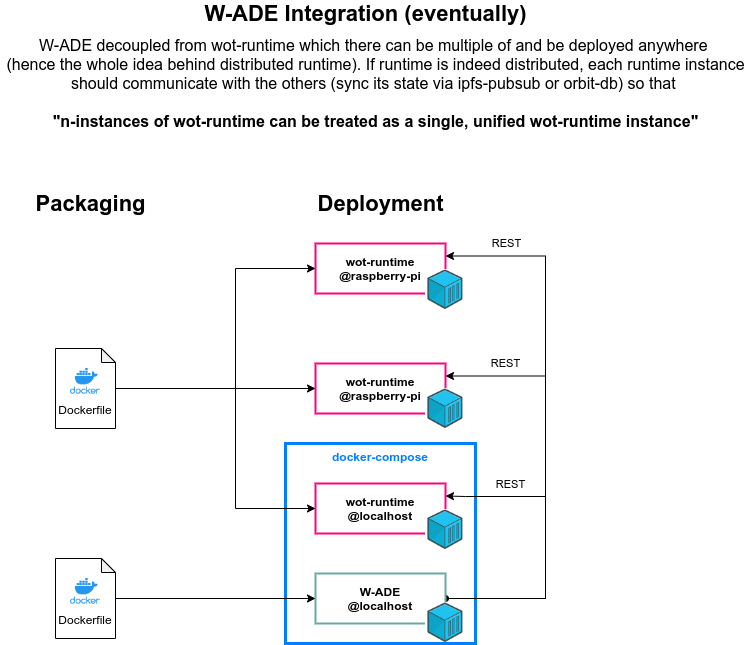

The diagram above was exported from draw.io. Its source (the exported page's mxGraphModel, read from the mxfile embedded in the PNG):
<mxGraphModel dx="1422" dy="1502" grid="1" gridSize="10" guides="1" tooltips="1" connect="1" arrows="1" fold="1" page="1" pageScale="1" pageWidth="1169" pageHeight="827" math="0" shadow="0">
  <root>
    <mxCell id="0" />
    <mxCell id="1" parent="0" />
    <mxCell id="2" value="&lt;b&gt;&lt;font color=&quot;#007fff&quot;&gt;docker-compose&lt;/font&gt;&lt;/b&gt;" style="whiteSpace=wrap;html=1;verticalAlign=top;strokeColor=#007FFF;strokeWidth=3;" vertex="1" parent="1">
      <mxGeometry x="580" y="-330" width="190" height="200" as="geometry" />
    </mxCell>
    <mxCell id="3" style="edgeStyle=orthogonalEdgeStyle;rounded=0;orthogonalLoop=1;jettySize=auto;html=1;entryX=1;entryY=0.25;entryDx=0;entryDy=0;exitX=1;exitY=0.5;exitDx=0;exitDy=0;" edge="1" source="10" target="8" parent="1">
      <mxGeometry relative="1" as="geometry">
        <mxPoint x="930" y="-200" as="sourcePoint" />
        <Array as="points">
          <mxPoint x="840" y="-175" />
          <mxPoint x="840" y="-277" />
          <mxPoint x="760" y="-277" />
        </Array>
      </mxGeometry>
    </mxCell>
    <mxCell id="4" value="REST" style="edgeLabel;html=1;align=center;verticalAlign=middle;resizable=0;points=[];" vertex="1" connectable="0" parent="3">
      <mxGeometry x="0.3428" y="-1" relative="1" as="geometry">
        <mxPoint x="-35" y="-11.030000000000001" as="offset" />
      </mxGeometry>
    </mxCell>
    <mxCell id="5" value="REST" style="edgeStyle=orthogonalEdgeStyle;rounded=0;orthogonalLoop=1;jettySize=auto;html=1;exitX=1;exitY=0.5;exitDx=0;exitDy=0;entryX=1;entryY=0.25;entryDx=0;entryDy=0;" edge="1" source="10" target="9" parent="1">
      <mxGeometry x="0.7788" y="-13" relative="1" as="geometry">
        <Array as="points">
          <mxPoint x="840" y="-175" />
          <mxPoint x="840" y="-517" />
        </Array>
        <mxPoint as="offset" />
      </mxGeometry>
    </mxCell>
    <mxCell id="6" style="edgeStyle=orthogonalEdgeStyle;rounded=0;orthogonalLoop=1;jettySize=auto;html=1;exitX=1;exitY=0.5;exitDx=0;exitDy=0;entryX=1;entryY=0.25;entryDx=0;entryDy=0;startArrow=oval;startFill=1;" edge="1" source="10" target="11" parent="1">
      <mxGeometry relative="1" as="geometry">
        <Array as="points">
          <mxPoint x="840" y="-175" />
          <mxPoint x="840" y="-397" />
        </Array>
      </mxGeometry>
    </mxCell>
    <mxCell id="7" value="REST" style="edgeLabel;html=1;align=center;verticalAlign=middle;resizable=0;points=[];" vertex="1" connectable="0" parent="6">
      <mxGeometry x="0.7338" y="-2" relative="1" as="geometry">
        <mxPoint x="3.450000000000001" y="-10.51" as="offset" />
      </mxGeometry>
    </mxCell>
    <mxCell id="8" value="&lt;b&gt;wot-runtime @localhost&lt;/b&gt;" style="rounded=0;whiteSpace=wrap;html=1;strokeWidth=2;strokeColor=#FF0080;" vertex="1" parent="1">
      <mxGeometry x="610" y="-290" width="130" height="50" as="geometry" />
    </mxCell>
    <mxCell id="9" value="&lt;b&gt;wot-runtime @raspberry-pi&lt;/b&gt;" style="rounded=0;whiteSpace=wrap;html=1;strokeWidth=2;strokeColor=#FF0080;" vertex="1" parent="1">
      <mxGeometry x="610" y="-530" width="130" height="50" as="geometry" />
    </mxCell>
    <mxCell id="10" value="&lt;b&gt;W-ADE&lt;br&gt;@localhost&lt;br&gt;&lt;/b&gt;" style="rounded=0;whiteSpace=wrap;html=1;strokeWidth=2;strokeColor=#67AB9F;" vertex="1" parent="1">
      <mxGeometry x="610" y="-200" width="130" height="50" as="geometry" />
    </mxCell>
    <mxCell id="11" value="&lt;b&gt;wot-runtime @raspberry-pi&lt;/b&gt;" style="rounded=0;whiteSpace=wrap;html=1;strokeWidth=2;strokeColor=#FF0080;" vertex="1" parent="1">
      <mxGeometry x="610" y="-410" width="130" height="50" as="geometry" />
    </mxCell>
    <mxCell id="12" value="" style="shape=image;verticalLabelPosition=bottom;labelBackgroundColor=#ffffff;verticalAlign=top;aspect=fixed;imageAspect=0;image=data:image/png,(base64 omitted: 4388 chars);" vertex="1" parent="1">
      <mxGeometry x="720" y="-504" width="40" height="40" as="geometry" />
    </mxCell>
    <mxCell id="13" value="" style="group" vertex="1" connectable="0" parent="1">
      <mxGeometry x="350" y="-425" width="60" height="80" as="geometry" />
    </mxCell>
    <mxCell id="14" value="&lt;br&gt;&lt;br&gt;&amp;nbsp;&lt;br&gt;Dockerfile" style="shape=note;whiteSpace=wrap;html=1;backgroundOutline=1;darkOpacity=0.05;size=14;" vertex="1" parent="13">
      <mxGeometry width="60" height="80" as="geometry" />
    </mxCell>
    <mxCell id="15" value="" style="shape=image;verticalLabelPosition=bottom;labelBackgroundColor=#ffffff;verticalAlign=top;aspect=fixed;imageAspect=0;image=https://www.docker.com/sites/default/files/d8/2019-07/vertical-logo-monochromatic.png;" vertex="1" parent="13">
      <mxGeometry x="15" y="20" width="30" height="25.67" as="geometry" />
    </mxCell>
    <mxCell id="16" style="edgeStyle=orthogonalEdgeStyle;rounded=0;orthogonalLoop=1;jettySize=auto;html=1;entryX=0;entryY=0.5;entryDx=0;entryDy=0;" edge="1" source="14" target="9" parent="1">
      <mxGeometry relative="1" as="geometry">
        <Array as="points">
          <mxPoint x="530" y="-385" />
          <mxPoint x="530" y="-505" />
        </Array>
      </mxGeometry>
    </mxCell>
    <mxCell id="17" style="edgeStyle=orthogonalEdgeStyle;rounded=0;orthogonalLoop=1;jettySize=auto;html=1;" edge="1" source="14" target="11" parent="1">
      <mxGeometry relative="1" as="geometry" />
    </mxCell>
    <mxCell id="18" style="edgeStyle=orthogonalEdgeStyle;rounded=0;orthogonalLoop=1;jettySize=auto;html=1;entryX=0;entryY=0.5;entryDx=0;entryDy=0;" edge="1" source="14" target="8" parent="1">
      <mxGeometry relative="1" as="geometry">
        <Array as="points">
          <mxPoint x="530" y="-385" />
          <mxPoint x="530" y="-265" />
        </Array>
      </mxGeometry>
    </mxCell>
    <mxCell id="19" value="" style="group" vertex="1" connectable="0" parent="1">
      <mxGeometry x="350" y="-215" width="60" height="80" as="geometry" />
    </mxCell>
    <mxCell id="20" value="" style="group" vertex="1" connectable="0" parent="19">
      <mxGeometry width="60" height="80" as="geometry" />
    </mxCell>
    <mxCell id="21" value="&lt;br&gt;&lt;br&gt;&amp;nbsp;&lt;br&gt;Dockerfile" style="shape=note;whiteSpace=wrap;html=1;backgroundOutline=1;darkOpacity=0.05;size=14;" vertex="1" parent="20">
      <mxGeometry width="60" height="80" as="geometry" />
    </mxCell>
    <mxCell id="22" value="" style="shape=image;verticalLabelPosition=bottom;labelBackgroundColor=#ffffff;verticalAlign=top;aspect=fixed;imageAspect=0;image=https://www.docker.com/sites/default/files/d8/2019-07/vertical-logo-monochromatic.png;" vertex="1" parent="20">
      <mxGeometry x="15" y="20" width="30" height="25.67" as="geometry" />
    </mxCell>
    <mxCell id="23" style="edgeStyle=orthogonalEdgeStyle;rounded=0;orthogonalLoop=1;jettySize=auto;html=1;entryX=0;entryY=0.5;entryDx=0;entryDy=0;" edge="1" source="21" target="10" parent="1">
      <mxGeometry relative="1" as="geometry" />
    </mxCell>
    <mxCell id="24" value="" style="shape=image;verticalLabelPosition=bottom;labelBackgroundColor=#ffffff;verticalAlign=top;aspect=fixed;imageAspect=0;image=data:image/png,(base64 omitted: 4388 chars);" vertex="1" parent="1">
      <mxGeometry x="720" y="-385" width="40" height="40" as="geometry" />
    </mxCell>
    <mxCell id="25" value="" style="shape=image;verticalLabelPosition=bottom;labelBackgroundColor=#ffffff;verticalAlign=top;aspect=fixed;imageAspect=0;image=data:image/png,(base64 omitted: 4388 chars);" vertex="1" parent="1">
      <mxGeometry x="720" y="-264" width="40" height="40" as="geometry" />
    </mxCell>
    <mxCell id="26" value="" style="shape=image;verticalLabelPosition=bottom;labelBackgroundColor=#ffffff;verticalAlign=top;aspect=fixed;imageAspect=0;image=data:image/png,(base64 omitted: 4388 chars);" vertex="1" parent="1">
      <mxGeometry x="720" y="-171" width="40" height="40" as="geometry" />
    </mxCell>
    <mxCell id="27" value="&lt;span style=&quot;font-size: 22px&quot;&gt;&lt;b&gt;W-ADE Integration (eventually)&lt;/b&gt;&lt;/span&gt;" style="text;html=1;align=center;verticalAlign=middle;resizable=0;points=[];autosize=1;" vertex="1" parent="1">
      <mxGeometry x="490" y="-770" width="340" height="20" as="geometry" />
    </mxCell>
    <mxCell id="28" value="&lt;font style=&quot;font-size: 16px&quot;&gt;W-ADE decoupled from wot-runtime which there can be multiple of and be deployed anywhere &lt;br&gt;(hence the whole idea behind distributed runtime). If runtime is indeed distributed, each runtime instance&lt;br&gt;should communicate with the others (sync its state via ipfs-pubsub or orbit-db) so that &lt;br&gt;&lt;br&gt;&lt;b&gt;&quot;n-instances of wot-runtime can be treated as a single, unified wot-runtime instance&quot;&lt;/b&gt;&lt;br&gt;&lt;/font&gt;" style="text;html=1;align=center;verticalAlign=middle;resizable=0;points=[];autosize=1;" vertex="1" parent="1">
      <mxGeometry x="295" y="-730" width="750" height="80" as="geometry" />
    </mxCell>
    <mxCell id="29" value="&lt;span style=&quot;font-size: 22px&quot;&gt;&lt;b&gt;Packaging&lt;/b&gt;&lt;/span&gt;" style="text;html=1;align=center;verticalAlign=middle;resizable=0;points=[];autosize=1;" vertex="1" parent="1">
      <mxGeometry x="320" y="-580" width="130" height="20" as="geometry" />
    </mxCell>
    <mxCell id="30" value="&lt;span style=&quot;font-size: 22px&quot;&gt;&lt;b&gt;Deployment&lt;/b&gt;&lt;/span&gt;" style="text;html=1;align=center;verticalAlign=middle;resizable=0;points=[];autosize=1;" vertex="1" parent="1">
      <mxGeometry x="605" y="-580" width="140" height="20" as="geometry" />
    </mxCell>
  </root>
</mxGraphModel>